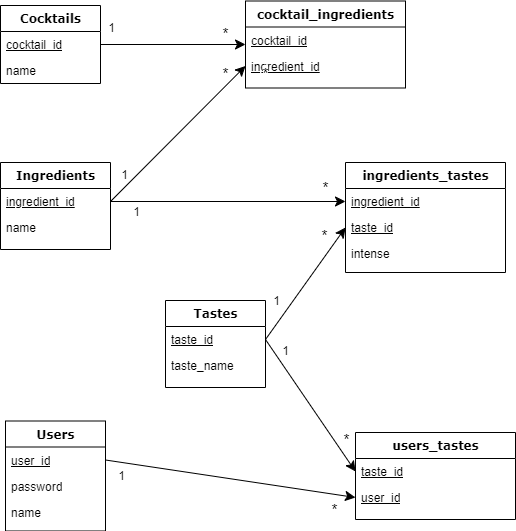

The diagram above was exported from draw.io. Its source (the exported page's mxGraphModel, read from the mxfile embedded in the PNG):
<mxGraphModel dx="885" dy="829" grid="1" gridSize="10" guides="1" tooltips="1" connect="1" arrows="1" fold="1" page="1" pageScale="1" pageWidth="1100" pageHeight="850" background="none" math="0" shadow="0">
  <root>
    <mxCell id="0" />
    <mxCell id="1" parent="0" />
    <mxCell id="78961159f06e98e8-17" value="&lt;font style=&quot;vertical-align: inherit;&quot;&gt;&lt;font style=&quot;vertical-align: inherit;&quot;&gt;&lt;font style=&quot;vertical-align: inherit;&quot;&gt;&lt;font style=&quot;vertical-align: inherit;&quot;&gt;Cocktails&lt;/font&gt;&lt;/font&gt;&lt;/font&gt;&lt;/font&gt;" style="swimlane;html=1;fontStyle=1;align=center;verticalAlign=top;childLayout=stackLayout;horizontal=1;startSize=26;horizontalStack=0;resizeParent=1;resizeLast=0;collapsible=1;marginBottom=0;swimlaneFillColor=#ffffff;rounded=0;shadow=0;comic=0;labelBackgroundColor=none;strokeWidth=1;fillColor=none;fontFamily=Verdana;fontSize=12" parent="1" vertex="1">
      <mxGeometry x="65" y="43" width="100" height="78" as="geometry" />
    </mxCell>
    <mxCell id="78961159f06e98e8-21" value="&lt;u&gt;cocktail_id&lt;/u&gt;" style="text;html=1;strokeColor=none;fillColor=none;align=left;verticalAlign=top;spacingLeft=4;spacingRight=4;whiteSpace=wrap;overflow=hidden;rotatable=0;points=[[0,0.5],[1,0.5]];portConstraint=eastwest;" parent="78961159f06e98e8-17" vertex="1">
      <mxGeometry y="26" width="100" height="26" as="geometry" />
    </mxCell>
    <mxCell id="78961159f06e98e8-23" value="name" style="text;html=1;strokeColor=none;fillColor=none;align=left;verticalAlign=top;spacingLeft=4;spacingRight=4;whiteSpace=wrap;overflow=hidden;rotatable=0;points=[[0,0.5],[1,0.5]];portConstraint=eastwest;" parent="78961159f06e98e8-17" vertex="1">
      <mxGeometry y="52" width="100" height="26" as="geometry" />
    </mxCell>
    <mxCell id="78961159f06e98e8-30" value="Ingredients" style="swimlane;html=1;fontStyle=1;align=center;verticalAlign=top;childLayout=stackLayout;horizontal=1;startSize=26;horizontalStack=0;resizeParent=1;resizeLast=0;collapsible=1;marginBottom=0;swimlaneFillColor=#ffffff;rounded=0;shadow=0;comic=0;labelBackgroundColor=none;strokeWidth=1;fillColor=none;fontFamily=Verdana;fontSize=12" parent="1" vertex="1">
      <mxGeometry x="65" y="200" width="110" height="87" as="geometry" />
    </mxCell>
    <mxCell id="5t4Vt0TbeW3kps3ngi3V-2" value="&lt;u&gt;ingredient_id&lt;/u&gt;" style="text;html=1;strokeColor=none;fillColor=none;align=left;verticalAlign=top;spacingLeft=4;spacingRight=4;whiteSpace=wrap;overflow=hidden;rotatable=0;points=[[0,0.5],[1,0.5]];portConstraint=eastwest;" vertex="1" parent="78961159f06e98e8-30">
      <mxGeometry y="26" width="110" height="26" as="geometry" />
    </mxCell>
    <mxCell id="5t4Vt0TbeW3kps3ngi3V-20" value="name" style="text;html=1;strokeColor=none;fillColor=none;align=left;verticalAlign=top;spacingLeft=4;spacingRight=4;whiteSpace=wrap;overflow=hidden;rotatable=0;points=[[0,0.5],[1,0.5]];portConstraint=eastwest;" vertex="1" parent="78961159f06e98e8-30">
      <mxGeometry y="52" width="110" height="26" as="geometry" />
    </mxCell>
    <mxCell id="5t4Vt0TbeW3kps3ngi3V-3" value="cocktail_ingredients" style="swimlane;html=1;fontStyle=1;align=center;verticalAlign=top;childLayout=stackLayout;horizontal=1;startSize=26;horizontalStack=0;resizeParent=1;resizeLast=0;collapsible=1;marginBottom=0;swimlaneFillColor=#ffffff;rounded=0;shadow=0;comic=0;labelBackgroundColor=none;strokeWidth=1;fillColor=none;fontFamily=Verdana;fontSize=12" vertex="1" parent="1">
      <mxGeometry x="310" y="38.5" width="160" height="87" as="geometry" />
    </mxCell>
    <mxCell id="5t4Vt0TbeW3kps3ngi3V-4" value="&lt;u&gt;cocktail_id&lt;/u&gt;" style="text;html=1;strokeColor=none;fillColor=none;align=left;verticalAlign=top;spacingLeft=4;spacingRight=4;whiteSpace=wrap;overflow=hidden;rotatable=0;points=[[0,0.5],[1,0.5]];portConstraint=eastwest;" vertex="1" parent="5t4Vt0TbeW3kps3ngi3V-3">
      <mxGeometry y="26" width="160" height="26" as="geometry" />
    </mxCell>
    <mxCell id="5t4Vt0TbeW3kps3ngi3V-5" value="&lt;u&gt;ingredient_id&lt;/u&gt;" style="text;html=1;strokeColor=none;fillColor=none;align=left;verticalAlign=top;spacingLeft=4;spacingRight=4;whiteSpace=wrap;overflow=hidden;rotatable=0;points=[[0,0.5],[1,0.5]];portConstraint=eastwest;" vertex="1" parent="5t4Vt0TbeW3kps3ngi3V-3">
      <mxGeometry y="52" width="160" height="26" as="geometry" />
    </mxCell>
    <mxCell id="5t4Vt0TbeW3kps3ngi3V-21" value="Users" style="swimlane;html=1;fontStyle=1;align=center;verticalAlign=top;childLayout=stackLayout;horizontal=1;startSize=26;horizontalStack=0;resizeParent=1;resizeLast=0;collapsible=1;marginBottom=0;swimlaneFillColor=#ffffff;rounded=0;shadow=0;comic=0;labelBackgroundColor=none;strokeWidth=1;fillColor=none;fontFamily=Verdana;fontSize=12" vertex="1" parent="1">
      <mxGeometry x="70" y="458.5" width="100" height="110" as="geometry" />
    </mxCell>
    <mxCell id="5t4Vt0TbeW3kps3ngi3V-22" value="&lt;u&gt;user_id&lt;/u&gt;" style="text;html=1;strokeColor=none;fillColor=none;align=left;verticalAlign=top;spacingLeft=4;spacingRight=4;whiteSpace=wrap;overflow=hidden;rotatable=0;points=[[0,0.5],[1,0.5]];portConstraint=eastwest;" vertex="1" parent="5t4Vt0TbeW3kps3ngi3V-21">
      <mxGeometry y="26" width="100" height="26" as="geometry" />
    </mxCell>
    <mxCell id="5t4Vt0TbeW3kps3ngi3V-24" value="password" style="text;html=1;strokeColor=none;fillColor=none;align=left;verticalAlign=top;spacingLeft=4;spacingRight=4;whiteSpace=wrap;overflow=hidden;rotatable=0;points=[[0,0.5],[1,0.5]];portConstraint=eastwest;" vertex="1" parent="5t4Vt0TbeW3kps3ngi3V-21">
      <mxGeometry y="52" width="100" height="26" as="geometry" />
    </mxCell>
    <mxCell id="5t4Vt0TbeW3kps3ngi3V-23" value="name" style="text;html=1;strokeColor=none;fillColor=none;align=left;verticalAlign=top;spacingLeft=4;spacingRight=4;whiteSpace=wrap;overflow=hidden;rotatable=0;points=[[0,0.5],[1,0.5]];portConstraint=eastwest;" vertex="1" parent="5t4Vt0TbeW3kps3ngi3V-21">
      <mxGeometry y="78" width="100" height="26" as="geometry" />
    </mxCell>
    <mxCell id="5t4Vt0TbeW3kps3ngi3V-34" value="ingredients_tastes" style="swimlane;html=1;fontStyle=1;align=center;verticalAlign=top;childLayout=stackLayout;horizontal=1;startSize=26;horizontalStack=0;resizeParent=1;resizeLast=0;collapsible=1;marginBottom=0;swimlaneFillColor=#ffffff;rounded=0;shadow=0;comic=0;labelBackgroundColor=none;strokeWidth=1;fillColor=none;fontFamily=Verdana;fontSize=12" vertex="1" parent="1">
      <mxGeometry x="410" y="200" width="160" height="110" as="geometry" />
    </mxCell>
    <mxCell id="5t4Vt0TbeW3kps3ngi3V-35" value="&lt;u&gt;ingredient_id&lt;/u&gt;" style="text;html=1;strokeColor=none;fillColor=none;align=left;verticalAlign=top;spacingLeft=4;spacingRight=4;whiteSpace=wrap;overflow=hidden;rotatable=0;points=[[0,0.5],[1,0.5]];portConstraint=eastwest;" vertex="1" parent="5t4Vt0TbeW3kps3ngi3V-34">
      <mxGeometry y="26" width="160" height="26" as="geometry" />
    </mxCell>
    <mxCell id="5t4Vt0TbeW3kps3ngi3V-36" value="&lt;u&gt;taste_id&lt;/u&gt;" style="text;html=1;strokeColor=none;fillColor=none;align=left;verticalAlign=top;spacingLeft=4;spacingRight=4;whiteSpace=wrap;overflow=hidden;rotatable=0;points=[[0,0.5],[1,0.5]];portConstraint=eastwest;" vertex="1" parent="5t4Vt0TbeW3kps3ngi3V-34">
      <mxGeometry y="52" width="160" height="26" as="geometry" />
    </mxCell>
    <mxCell id="5t4Vt0TbeW3kps3ngi3V-41" value="intense" style="text;html=1;strokeColor=none;fillColor=none;align=left;verticalAlign=top;spacingLeft=4;spacingRight=4;whiteSpace=wrap;overflow=hidden;rotatable=0;points=[[0,0.5],[1,0.5]];portConstraint=eastwest;" vertex="1" parent="5t4Vt0TbeW3kps3ngi3V-34">
      <mxGeometry y="78" width="160" height="26" as="geometry" />
    </mxCell>
    <mxCell id="5t4Vt0TbeW3kps3ngi3V-37" value="Tastes" style="swimlane;html=1;fontStyle=1;align=center;verticalAlign=top;childLayout=stackLayout;horizontal=1;startSize=26;horizontalStack=0;resizeParent=1;resizeLast=0;collapsible=1;marginBottom=0;swimlaneFillColor=#ffffff;rounded=0;shadow=0;comic=0;labelBackgroundColor=none;strokeWidth=1;fillColor=none;fontFamily=Verdana;fontSize=12" vertex="1" parent="1">
      <mxGeometry x="230" y="338" width="100" height="87" as="geometry" />
    </mxCell>
    <mxCell id="5t4Vt0TbeW3kps3ngi3V-38" value="&lt;u&gt;taste_id&lt;/u&gt;" style="text;html=1;strokeColor=none;fillColor=none;align=left;verticalAlign=top;spacingLeft=4;spacingRight=4;whiteSpace=wrap;overflow=hidden;rotatable=0;points=[[0,0.5],[1,0.5]];portConstraint=eastwest;" vertex="1" parent="5t4Vt0TbeW3kps3ngi3V-37">
      <mxGeometry y="26" width="100" height="26" as="geometry" />
    </mxCell>
    <mxCell id="5t4Vt0TbeW3kps3ngi3V-39" value="taste_name" style="text;html=1;strokeColor=none;fillColor=none;align=left;verticalAlign=top;spacingLeft=4;spacingRight=4;whiteSpace=wrap;overflow=hidden;rotatable=0;points=[[0,0.5],[1,0.5]];portConstraint=eastwest;" vertex="1" parent="5t4Vt0TbeW3kps3ngi3V-37">
      <mxGeometry y="52" width="100" height="26" as="geometry" />
    </mxCell>
    <mxCell id="5t4Vt0TbeW3kps3ngi3V-42" value="users_tastes" style="swimlane;html=1;fontStyle=1;align=center;verticalAlign=top;childLayout=stackLayout;horizontal=1;startSize=26;horizontalStack=0;resizeParent=1;resizeLast=0;collapsible=1;marginBottom=0;swimlaneFillColor=#ffffff;rounded=0;shadow=0;comic=0;labelBackgroundColor=none;strokeWidth=1;fillColor=none;fontFamily=Verdana;fontSize=12" vertex="1" parent="1">
      <mxGeometry x="420" y="470" width="160" height="87" as="geometry" />
    </mxCell>
    <mxCell id="5t4Vt0TbeW3kps3ngi3V-43" value="&lt;u&gt;taste_id&lt;/u&gt;" style="text;html=1;strokeColor=none;fillColor=none;align=left;verticalAlign=top;spacingLeft=4;spacingRight=4;whiteSpace=wrap;overflow=hidden;rotatable=0;points=[[0,0.5],[1,0.5]];portConstraint=eastwest;" vertex="1" parent="5t4Vt0TbeW3kps3ngi3V-42">
      <mxGeometry y="26" width="160" height="26" as="geometry" />
    </mxCell>
    <mxCell id="5t4Vt0TbeW3kps3ngi3V-44" value="&lt;u&gt;user_id&lt;/u&gt;" style="text;html=1;strokeColor=none;fillColor=none;align=left;verticalAlign=top;spacingLeft=4;spacingRight=4;whiteSpace=wrap;overflow=hidden;rotatable=0;points=[[0,0.5],[1,0.5]];portConstraint=eastwest;" vertex="1" parent="5t4Vt0TbeW3kps3ngi3V-42">
      <mxGeometry y="52" width="160" height="26" as="geometry" />
    </mxCell>
    <mxCell id="5t4Vt0TbeW3kps3ngi3V-45" style="edgeStyle=none;curved=1;rounded=0;orthogonalLoop=1;jettySize=auto;html=1;exitX=1;exitY=0.5;exitDx=0;exitDy=0;entryX=0;entryY=0.5;entryDx=0;entryDy=0;fontSize=12;startSize=8;endSize=8;" edge="1" parent="1" source="78961159f06e98e8-21" target="5t4Vt0TbeW3kps3ngi3V-3">
      <mxGeometry relative="1" as="geometry" />
    </mxCell>
    <mxCell id="5t4Vt0TbeW3kps3ngi3V-59" value="1" style="edgeLabel;html=1;align=center;verticalAlign=middle;resizable=0;points=[];fontSize=12;" vertex="1" connectable="0" parent="5t4Vt0TbeW3kps3ngi3V-45">
      <mxGeometry x="-0.7655" y="4" relative="1" as="geometry">
        <mxPoint x="-7" y="-13" as="offset" />
      </mxGeometry>
    </mxCell>
    <mxCell id="5t4Vt0TbeW3kps3ngi3V-46" style="edgeStyle=none;curved=1;rounded=0;orthogonalLoop=1;jettySize=auto;html=1;exitX=1;exitY=0.5;exitDx=0;exitDy=0;entryX=0;entryY=0.5;entryDx=0;entryDy=0;fontSize=12;startSize=8;endSize=8;" edge="1" parent="1" source="5t4Vt0TbeW3kps3ngi3V-2" target="5t4Vt0TbeW3kps3ngi3V-5">
      <mxGeometry relative="1" as="geometry" />
    </mxCell>
    <mxCell id="5t4Vt0TbeW3kps3ngi3V-47" style="edgeStyle=none;curved=1;rounded=0;orthogonalLoop=1;jettySize=auto;html=1;exitX=1;exitY=0.5;exitDx=0;exitDy=0;entryX=0;entryY=0.5;entryDx=0;entryDy=0;fontSize=12;startSize=8;endSize=8;" edge="1" parent="1" source="5t4Vt0TbeW3kps3ngi3V-2" target="5t4Vt0TbeW3kps3ngi3V-35">
      <mxGeometry relative="1" as="geometry" />
    </mxCell>
    <mxCell id="5t4Vt0TbeW3kps3ngi3V-49" style="edgeStyle=none;curved=1;rounded=0;orthogonalLoop=1;jettySize=auto;html=1;exitX=1;exitY=0.5;exitDx=0;exitDy=0;entryX=0;entryY=0.5;entryDx=0;entryDy=0;fontSize=12;startSize=8;endSize=8;" edge="1" parent="1" source="5t4Vt0TbeW3kps3ngi3V-22" target="5t4Vt0TbeW3kps3ngi3V-44">
      <mxGeometry relative="1" as="geometry" />
    </mxCell>
    <mxCell id="5t4Vt0TbeW3kps3ngi3V-57" style="edgeStyle=none;curved=1;rounded=0;orthogonalLoop=1;jettySize=auto;html=1;exitX=1;exitY=0.5;exitDx=0;exitDy=0;entryX=0;entryY=0.5;entryDx=0;entryDy=0;fontSize=12;startSize=8;endSize=8;" edge="1" parent="1" source="5t4Vt0TbeW3kps3ngi3V-38" target="5t4Vt0TbeW3kps3ngi3V-36">
      <mxGeometry relative="1" as="geometry" />
    </mxCell>
    <mxCell id="5t4Vt0TbeW3kps3ngi3V-58" style="edgeStyle=none;curved=1;rounded=0;orthogonalLoop=1;jettySize=auto;html=1;exitX=1;exitY=0.5;exitDx=0;exitDy=0;entryX=0;entryY=0.5;entryDx=0;entryDy=0;fontSize=12;startSize=8;endSize=8;" edge="1" parent="1" source="5t4Vt0TbeW3kps3ngi3V-38" target="5t4Vt0TbeW3kps3ngi3V-43">
      <mxGeometry relative="1" as="geometry" />
    </mxCell>
    <mxCell id="5t4Vt0TbeW3kps3ngi3V-60" value="*" style="edgeLabel;html=1;align=center;verticalAlign=middle;resizable=0;points=[];fontSize=15;" vertex="1" connectable="0" parent="1">
      <mxGeometry x="290" y="70" as="geometry">
        <mxPoint x="-1" as="offset" />
      </mxGeometry>
    </mxCell>
    <mxCell id="5t4Vt0TbeW3kps3ngi3V-61" value="1" style="edgeLabel;html=1;align=center;verticalAlign=middle;resizable=0;points=[];fontSize=12;" vertex="1" connectable="0" parent="1">
      <mxGeometry x="185" y="69" as="geometry">
        <mxPoint x="3" y="143" as="offset" />
      </mxGeometry>
    </mxCell>
    <mxCell id="5t4Vt0TbeW3kps3ngi3V-62" value="*" style="edgeLabel;html=1;align=center;verticalAlign=middle;resizable=0;points=[];fontSize=15;" vertex="1" connectable="0" parent="1">
      <mxGeometry x="390" y="243.5" as="geometry">
        <mxPoint x="-2" y="29" as="offset" />
      </mxGeometry>
    </mxCell>
    <mxCell id="5t4Vt0TbeW3kps3ngi3V-63" value="*" style="edgeLabel;html=1;align=center;verticalAlign=middle;resizable=0;points=[];fontSize=15;" vertex="1" connectable="0" parent="1">
      <mxGeometry x="310" y="82" as="geometry">
        <mxPoint x="79" y="142" as="offset" />
      </mxGeometry>
    </mxCell>
    <mxCell id="5t4Vt0TbeW3kps3ngi3V-64" value="*" style="edgeLabel;html=1;align=center;verticalAlign=middle;resizable=0;points=[];fontSize=15;" vertex="1" connectable="0" parent="1">
      <mxGeometry x="290" y="110" as="geometry">
        <mxPoint x="-1" as="offset" />
      </mxGeometry>
    </mxCell>
    <mxCell id="5t4Vt0TbeW3kps3ngi3V-65" value="*" style="edgeLabel;html=1;align=center;verticalAlign=middle;resizable=0;points=[];fontSize=15;" vertex="1" connectable="0" parent="1">
      <mxGeometry x="330" y="110" as="geometry">
        <mxPoint x="-1" as="offset" />
      </mxGeometry>
    </mxCell>
    <mxCell id="5t4Vt0TbeW3kps3ngi3V-66" value="*" style="edgeLabel;html=1;align=center;verticalAlign=middle;resizable=0;points=[];fontSize=15;" vertex="1" connectable="0" parent="1">
      <mxGeometry x="300" y="110" as="geometry">
        <mxPoint x="110" y="366" as="offset" />
      </mxGeometry>
    </mxCell>
    <mxCell id="5t4Vt0TbeW3kps3ngi3V-67" value="*" style="edgeLabel;html=1;align=center;verticalAlign=middle;resizable=0;points=[];fontSize=15;" vertex="1" connectable="0" parent="1">
      <mxGeometry x="310" y="140" as="geometry">
        <mxPoint x="88" y="406" as="offset" />
      </mxGeometry>
    </mxCell>
    <mxCell id="5t4Vt0TbeW3kps3ngi3V-68" value="1" style="edgeLabel;html=1;align=center;verticalAlign=middle;resizable=0;points=[];fontSize=12;" vertex="1" connectable="0" parent="1">
      <mxGeometry x="185" y="513.5" as="geometry" />
    </mxCell>
    <mxCell id="5t4Vt0TbeW3kps3ngi3V-69" value="1" style="edgeLabel;html=1;align=center;verticalAlign=middle;resizable=0;points=[];fontSize=12;" vertex="1" connectable="0" parent="1">
      <mxGeometry x="195" y="85" as="geometry">
        <mxPoint x="154" y="303" as="offset" />
      </mxGeometry>
    </mxCell>
    <mxCell id="5t4Vt0TbeW3kps3ngi3V-70" value="1" style="edgeLabel;html=1;align=center;verticalAlign=middle;resizable=0;points=[];fontSize=12;" vertex="1" connectable="0" parent="1">
      <mxGeometry x="340" y="338" as="geometry" />
    </mxCell>
    <mxCell id="5t4Vt0TbeW3kps3ngi3V-71" value="1" style="edgeLabel;html=1;align=center;verticalAlign=middle;resizable=0;points=[];fontSize=12;" vertex="1" connectable="0" parent="1">
      <mxGeometry x="215" y="105" as="geometry">
        <mxPoint x="-15" y="144" as="offset" />
      </mxGeometry>
    </mxCell>
  </root>
</mxGraphModel>